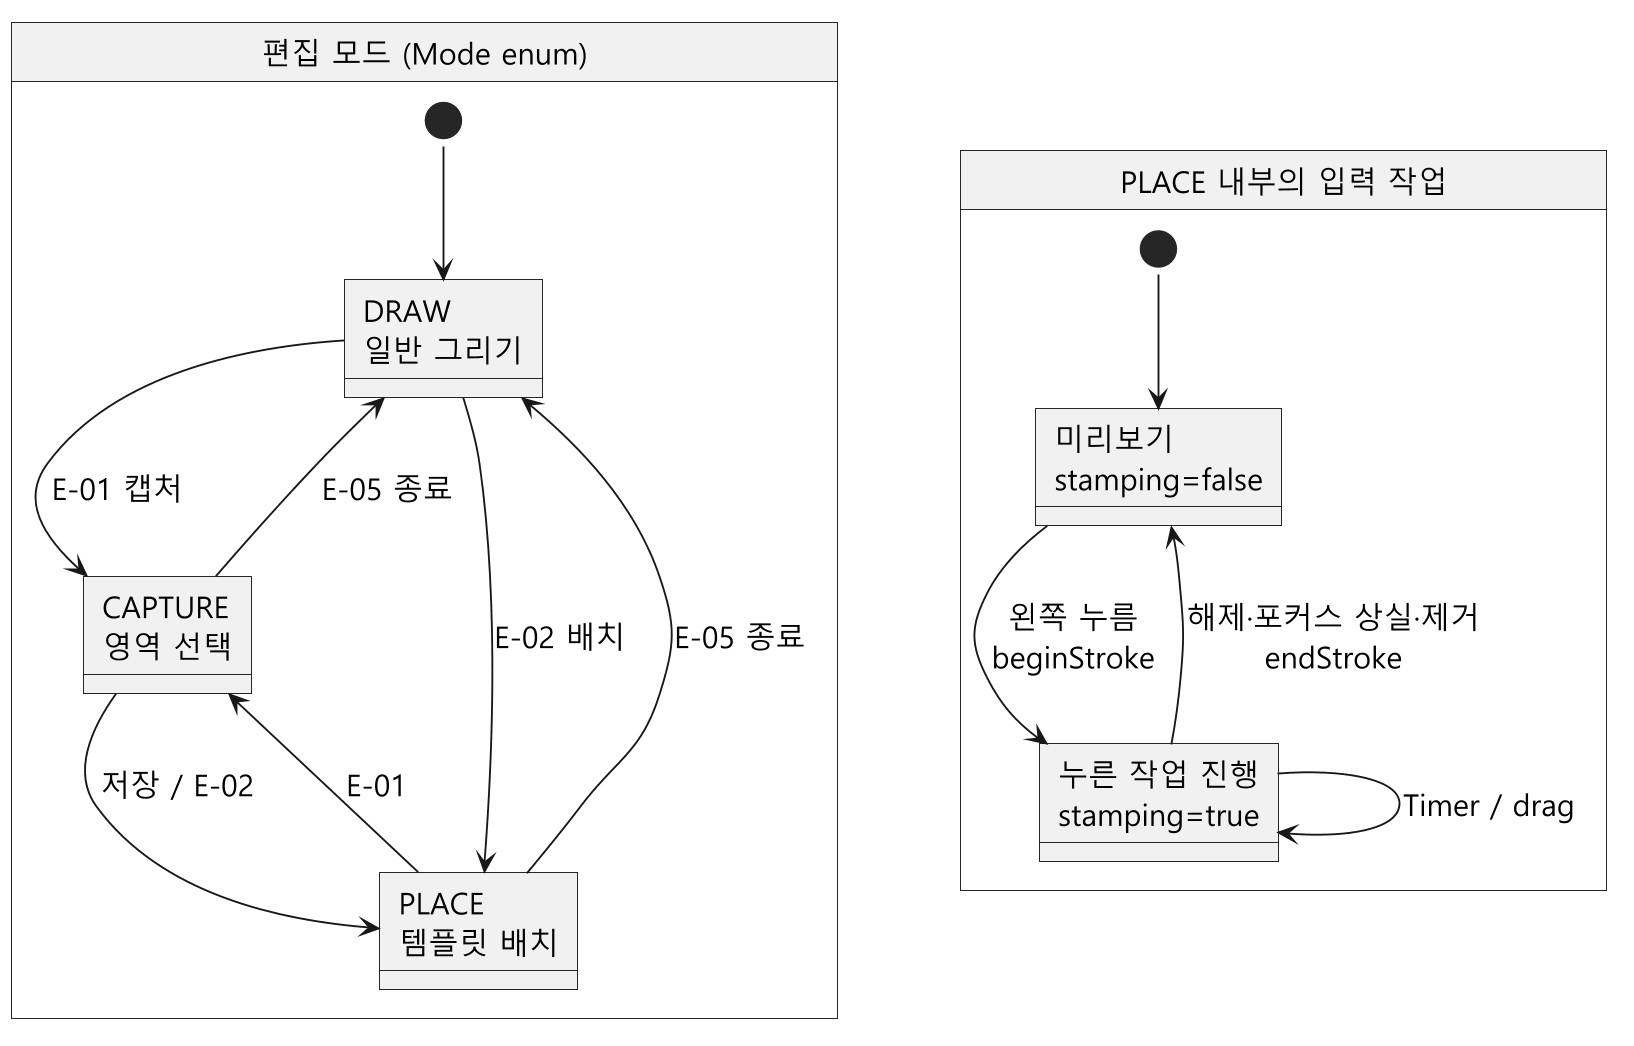

The diagram above was rendered by PlantUML. Its source (embedded in the PNG):
@startuml
!include theme.puml
skinparam nodesep 65
skinparam ranksep 70
state "편집 모드 (Mode enum)" as Modes {
  state "DRAW\n일반 그리기" as Draw
  state "CAPTURE\n영역 선택" as Capture
  state "PLACE\n템플릿 배치" as Place
  [*] --> Draw
  Draw --> Capture : E-01 캡처
  Draw --> Place : E-02 배치
  Capture --> Place : 저장 / E-02
  Place --> Capture : E-01
  Capture --> Draw : E-05 종료
  Place --> Draw : E-05 종료
}
state "PLACE 내부의 입력 작업" as Gesture {
  state "미리보기\nstamping=false" as Preview
  state "누른 작업 진행\nstamping=true" as Held
  [*] --> Preview
  Preview --> Held : 왼쪽 누름\nbeginStroke
  Held --> Held : Timer / drag
  Held --> Preview : 해제·포커스 상실·제거\nendStroke
}
Modes -[hidden]right-> Gesture
@enduml